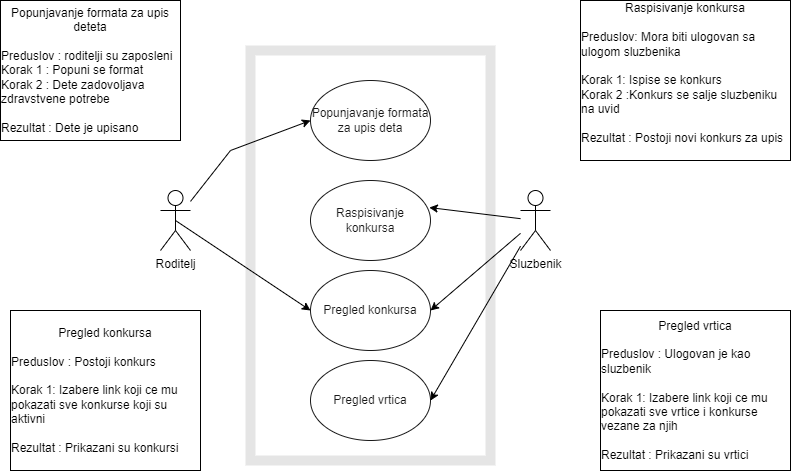

The diagram above was exported from draw.io. Its source (the exported page's mxGraphModel, read from the mxfile embedded in the PNG):
<mxGraphModel dx="1038" dy="547" grid="1" gridSize="10" guides="1" tooltips="1" connect="1" arrows="1" fold="1" page="1" pageScale="1" pageWidth="850" pageHeight="1100" math="0" shadow="0">
  <root>
    <mxCell id="0" />
    <mxCell id="1" parent="0" />
    <mxCell id="nj1oUgQ-mOI7cZeuIBfE-1" value="Roditelj" style="shape=umlActor;verticalLabelPosition=bottom;verticalAlign=top;html=1;outlineConnect=0;" vertex="1" parent="1">
      <mxGeometry x="180" y="200" width="30" height="60" as="geometry" />
    </mxCell>
    <mxCell id="nj1oUgQ-mOI7cZeuIBfE-6" value="Popunjavanje formata za upis deta" style="ellipse;whiteSpace=wrap;html=1;" vertex="1" parent="1">
      <mxGeometry x="330" y="90" width="120" height="80" as="geometry" />
    </mxCell>
    <mxCell id="nj1oUgQ-mOI7cZeuIBfE-7" value="Raspisivanje konkursa" style="ellipse;whiteSpace=wrap;html=1;" vertex="1" parent="1">
      <mxGeometry x="330" y="190" width="120" height="80" as="geometry" />
    </mxCell>
    <mxCell id="nj1oUgQ-mOI7cZeuIBfE-8" value="Pregled vrtica" style="ellipse;whiteSpace=wrap;html=1;" vertex="1" parent="1">
      <mxGeometry x="330" y="370" width="120" height="80" as="geometry" />
    </mxCell>
    <mxCell id="nj1oUgQ-mOI7cZeuIBfE-9" value="Pregled konkursa" style="ellipse;whiteSpace=wrap;html=1;" vertex="1" parent="1">
      <mxGeometry x="330" y="280" width="120" height="80" as="geometry" />
    </mxCell>
    <mxCell id="nj1oUgQ-mOI7cZeuIBfE-10" value="Sluzbenik" style="shape=umlActor;verticalLabelPosition=bottom;verticalAlign=top;html=1;outlineConnect=0;" vertex="1" parent="1">
      <mxGeometry x="540" y="200" width="30" height="60" as="geometry" />
    </mxCell>
    <mxCell id="nj1oUgQ-mOI7cZeuIBfE-13" value="" style="rounded=0;whiteSpace=wrap;html=1;opacity=10;strokeWidth=10;" vertex="1" parent="1">
      <mxGeometry x="270" y="60" width="240" height="410" as="geometry" />
    </mxCell>
    <mxCell id="nj1oUgQ-mOI7cZeuIBfE-14" value="" style="endArrow=classic;html=1;rounded=0;entryX=0;entryY=0.5;entryDx=0;entryDy=0;" edge="1" parent="1" source="nj1oUgQ-mOI7cZeuIBfE-1" target="nj1oUgQ-mOI7cZeuIBfE-6">
      <mxGeometry width="50" height="50" relative="1" as="geometry">
        <mxPoint x="530" y="340" as="sourcePoint" />
        <mxPoint x="580" y="290" as="targetPoint" />
        <Array as="points">
          <mxPoint x="250" y="160" />
        </Array>
      </mxGeometry>
    </mxCell>
    <mxCell id="nj1oUgQ-mOI7cZeuIBfE-15" value="" style="endArrow=classic;html=1;rounded=0;entryX=0.99;entryY=0.338;entryDx=0;entryDy=0;entryPerimeter=0;" edge="1" parent="1" source="nj1oUgQ-mOI7cZeuIBfE-10" target="nj1oUgQ-mOI7cZeuIBfE-7">
      <mxGeometry width="50" height="50" relative="1" as="geometry">
        <mxPoint x="530" y="340" as="sourcePoint" />
        <mxPoint x="580" y="290" as="targetPoint" />
      </mxGeometry>
    </mxCell>
    <mxCell id="nj1oUgQ-mOI7cZeuIBfE-16" value="" style="endArrow=classic;html=1;rounded=0;exitX=0.5;exitY=0.5;exitDx=0;exitDy=0;exitPerimeter=0;entryX=0;entryY=0.5;entryDx=0;entryDy=0;" edge="1" parent="1" source="nj1oUgQ-mOI7cZeuIBfE-1" target="nj1oUgQ-mOI7cZeuIBfE-9">
      <mxGeometry width="50" height="50" relative="1" as="geometry">
        <mxPoint x="530" y="340" as="sourcePoint" />
        <mxPoint x="580" y="290" as="targetPoint" />
      </mxGeometry>
    </mxCell>
    <mxCell id="nj1oUgQ-mOI7cZeuIBfE-18" value="" style="endArrow=classic;html=1;rounded=0;entryX=1;entryY=0.5;entryDx=0;entryDy=0;" edge="1" parent="1" source="nj1oUgQ-mOI7cZeuIBfE-10" target="nj1oUgQ-mOI7cZeuIBfE-9">
      <mxGeometry width="50" height="50" relative="1" as="geometry">
        <mxPoint x="530" y="340" as="sourcePoint" />
        <mxPoint x="580" y="290" as="targetPoint" />
      </mxGeometry>
    </mxCell>
    <mxCell id="nj1oUgQ-mOI7cZeuIBfE-19" value="" style="endArrow=classic;html=1;rounded=0;entryX=1;entryY=0.5;entryDx=0;entryDy=0;" edge="1" parent="1" source="nj1oUgQ-mOI7cZeuIBfE-10" target="nj1oUgQ-mOI7cZeuIBfE-8">
      <mxGeometry width="50" height="50" relative="1" as="geometry">
        <mxPoint x="530" y="340" as="sourcePoint" />
        <mxPoint x="580" y="290" as="targetPoint" />
      </mxGeometry>
    </mxCell>
    <mxCell id="nj1oUgQ-mOI7cZeuIBfE-20" value="Popunjavanje formata za upis deteta&lt;br&gt;&lt;br&gt;&lt;div style=&quot;text-align: left&quot;&gt;Preduslov : roditelji su zaposleni&lt;/div&gt;&lt;div style=&quot;text-align: left&quot;&gt;Korak 1 : Popuni se format&lt;/div&gt;&lt;div style=&quot;text-align: left&quot;&gt;Korak 2 : Dete zadovoljava zdravstvene potrebe&lt;/div&gt;&lt;div style=&quot;text-align: left&quot;&gt;&lt;br&gt;&lt;/div&gt;&lt;div style=&quot;text-align: left&quot;&gt;Rezultat : Dete je upisano&lt;/div&gt;" style="rounded=0;whiteSpace=wrap;html=1;strokeWidth=1;" vertex="1" parent="1">
      <mxGeometry x="20" y="10" width="180" height="140" as="geometry" />
    </mxCell>
    <mxCell id="nj1oUgQ-mOI7cZeuIBfE-21" value="Raspisivanje konkursa&lt;br&gt;&lt;br&gt;&lt;div style=&quot;text-align: left&quot;&gt;Preduslov: Mora biti ulogovan sa ulogom sluzbenika&lt;/div&gt;&lt;div style=&quot;text-align: left&quot;&gt;&lt;br&gt;&lt;/div&gt;&lt;div style=&quot;text-align: left&quot;&gt;Korak 1: Ispise se konkurs&lt;/div&gt;&lt;div style=&quot;text-align: left&quot;&gt;Korak 2 :Konkurs se salje sluzbeniku na uvid&lt;/div&gt;&lt;div style=&quot;text-align: left&quot;&gt;&lt;br&gt;&lt;/div&gt;&lt;div style=&quot;text-align: left&quot;&gt;Rezultat : Postoji novi konkurs za upis&lt;/div&gt;&lt;div style=&quot;text-align: left&quot;&gt;&lt;br&gt;&lt;/div&gt;" style="rounded=0;whiteSpace=wrap;html=1;strokeWidth=1;" vertex="1" parent="1">
      <mxGeometry x="600" y="10" width="210" height="160" as="geometry" />
    </mxCell>
    <mxCell id="nj1oUgQ-mOI7cZeuIBfE-22" value="Pregled vrtica&lt;br&gt;&lt;br&gt;&lt;div style=&quot;text-align: left&quot;&gt;Preduslov : Ulogovan je kao sluzbenik&lt;/div&gt;&lt;div style=&quot;text-align: left&quot;&gt;&lt;br&gt;&lt;/div&gt;&lt;div style=&quot;text-align: left&quot;&gt;Korak 1: Izabere link koji ce mu pokazati sve vrtice i konkurse vezane za njih&lt;/div&gt;&lt;div style=&quot;text-align: left&quot;&gt;&lt;br&gt;&lt;/div&gt;&lt;div style=&quot;text-align: left&quot;&gt;Rezultat : Prikazani su vrtici&lt;/div&gt;" style="rounded=0;whiteSpace=wrap;html=1;strokeWidth=1;align=center;" vertex="1" parent="1">
      <mxGeometry x="620" y="320" width="190" height="160" as="geometry" />
    </mxCell>
    <mxCell id="nj1oUgQ-mOI7cZeuIBfE-23" value="Pregled konkursa&lt;br&gt;&lt;br&gt;&lt;div style=&quot;text-align: left&quot;&gt;Preduslov : Postoji konkurs&lt;/div&gt;&lt;div style=&quot;text-align: left&quot;&gt;&lt;br&gt;&lt;/div&gt;&lt;div style=&quot;text-align: left&quot;&gt;Korak 1: Izabere link koji ce mu pokazati sve konkurse koji su aktivni&lt;/div&gt;&lt;div style=&quot;text-align: left&quot;&gt;&lt;br&gt;&lt;/div&gt;&lt;div style=&quot;text-align: left&quot;&gt;Rezultat : Prikazani su konkursi&lt;/div&gt;" style="rounded=0;whiteSpace=wrap;html=1;strokeWidth=1;align=center;" vertex="1" parent="1">
      <mxGeometry x="30" y="320" width="190" height="160" as="geometry" />
    </mxCell>
  </root>
</mxGraphModel>